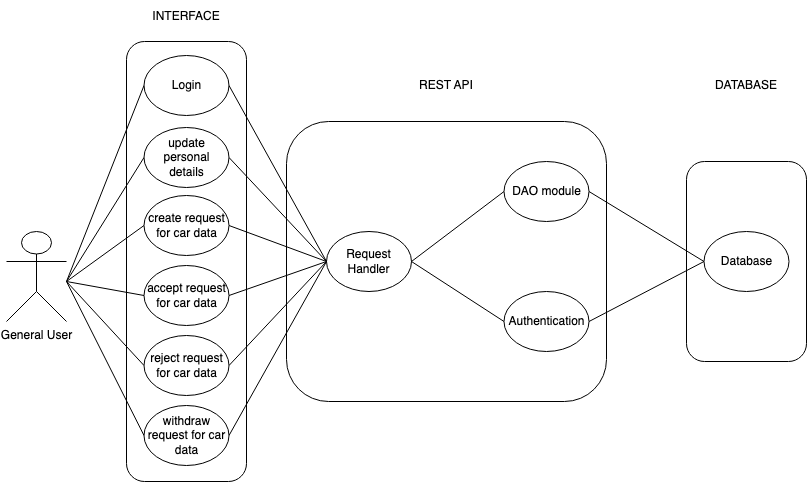

The diagram above was exported from draw.io. Its source (the exported page's mxGraphModel, read from the mxfile embedded in the PNG):
<mxGraphModel dx="988" dy="558" grid="1" gridSize="10" guides="1" tooltips="1" connect="1" arrows="1" fold="1" page="1" pageScale="1" pageWidth="3300" pageHeight="4681" math="0" shadow="0">
  <root>
    <mxCell id="0" />
    <mxCell id="1" parent="0" />
    <mxCell id="7eO53m9ssWrcjAEjC2kr-6" value="" style="rounded=1;whiteSpace=wrap;html=1;" vertex="1" parent="1">
      <mxGeometry x="960" y="200" width="120" height="200" as="geometry" />
    </mxCell>
    <mxCell id="tIk1qJJ2jYDQhSP1YqaP-1" value="General User" style="shape=umlActor;verticalLabelPosition=bottom;verticalAlign=top;html=1;outlineConnect=0;" vertex="1" parent="1">
      <mxGeometry x="280" y="270" width="60" height="90" as="geometry" />
    </mxCell>
    <mxCell id="tIk1qJJ2jYDQhSP1YqaP-2" value="" style="rounded=1;whiteSpace=wrap;html=1;" vertex="1" parent="1">
      <mxGeometry x="400" y="80" width="120" height="440" as="geometry" />
    </mxCell>
    <mxCell id="t8qIoSHMA86JXy1NlxsQ-1" value="Login" style="ellipse;whiteSpace=wrap;html=1;" vertex="1" parent="1">
      <mxGeometry x="417.5" y="94" width="85" height="60" as="geometry" />
    </mxCell>
    <mxCell id="t8qIoSHMA86JXy1NlxsQ-2" value="update personal details" style="ellipse;whiteSpace=wrap;html=1;" vertex="1" parent="1">
      <mxGeometry x="417.5" y="166" width="85" height="60" as="geometry" />
    </mxCell>
    <mxCell id="pOBVLJtgHw3H1MPXL5ZY-1" value="create request for car data" style="ellipse;whiteSpace=wrap;html=1;" vertex="1" parent="1">
      <mxGeometry x="417.5" y="234" width="85" height="60" as="geometry" />
    </mxCell>
    <mxCell id="pOBVLJtgHw3H1MPXL5ZY-2" value="accept request for car data" style="ellipse;whiteSpace=wrap;html=1;" vertex="1" parent="1">
      <mxGeometry x="417.5" y="304" width="85" height="60" as="geometry" />
    </mxCell>
    <mxCell id="ZuCQT93fj-VYuDnc38n2-1" value="reject request for car data" style="ellipse;whiteSpace=wrap;html=1;" vertex="1" parent="1">
      <mxGeometry x="417.5" y="374" width="85" height="60" as="geometry" />
    </mxCell>
    <mxCell id="E44d3_SJn18kHw5nvVFl-1" value="withdraw request for car data" style="ellipse;whiteSpace=wrap;html=1;" vertex="1" parent="1">
      <mxGeometry x="417.5" y="444" width="85" height="60" as="geometry" />
    </mxCell>
    <mxCell id="7eO53m9ssWrcjAEjC2kr-1" value="" style="rounded=1;whiteSpace=wrap;html=1;" vertex="1" parent="1">
      <mxGeometry x="560" y="160" width="320" height="280" as="geometry" />
    </mxCell>
    <mxCell id="7eO53m9ssWrcjAEjC2kr-2" value="Database" style="ellipse;whiteSpace=wrap;html=1;" vertex="1" parent="1">
      <mxGeometry x="977.5" y="270" width="85" height="60" as="geometry" />
    </mxCell>
    <mxCell id="7eO53m9ssWrcjAEjC2kr-3" value="DAO module" style="ellipse;whiteSpace=wrap;html=1;" vertex="1" parent="1">
      <mxGeometry x="777.5" y="200" width="85" height="60" as="geometry" />
    </mxCell>
    <mxCell id="7eO53m9ssWrcjAEjC2kr-4" value="Request Handler" style="ellipse;whiteSpace=wrap;html=1;" vertex="1" parent="1">
      <mxGeometry x="600" y="270" width="85" height="60" as="geometry" />
    </mxCell>
    <mxCell id="7eO53m9ssWrcjAEjC2kr-5" value="Authentication" style="ellipse;whiteSpace=wrap;html=1;" vertex="1" parent="1">
      <mxGeometry x="777.5" y="330" width="85" height="60" as="geometry" />
    </mxCell>
    <mxCell id="7eO53m9ssWrcjAEjC2kr-7" value="" style="endArrow=none;html=1;rounded=0;entryX=0;entryY=0.5;entryDx=0;entryDy=0;" edge="1" parent="1" target="t8qIoSHMA86JXy1NlxsQ-1">
      <mxGeometry width="50" height="50" relative="1" as="geometry">
        <mxPoint x="340" y="320" as="sourcePoint" />
        <mxPoint x="390" y="270" as="targetPoint" />
      </mxGeometry>
    </mxCell>
    <mxCell id="yWf9C7X1-i-zNNWxQL5w-1" value="" style="endArrow=none;html=1;rounded=0;entryX=0;entryY=0.5;entryDx=0;entryDy=0;" edge="1" parent="1" target="t8qIoSHMA86JXy1NlxsQ-2">
      <mxGeometry width="50" height="50" relative="1" as="geometry">
        <mxPoint x="340" y="320" as="sourcePoint" />
        <mxPoint x="390" y="270" as="targetPoint" />
      </mxGeometry>
    </mxCell>
    <mxCell id="QpaM1KooblVDt8GyZx5f-1" value="" style="endArrow=none;html=1;rounded=0;entryX=0;entryY=0.5;entryDx=0;entryDy=0;" edge="1" parent="1" target="pOBVLJtgHw3H1MPXL5ZY-1">
      <mxGeometry width="50" height="50" relative="1" as="geometry">
        <mxPoint x="340" y="320" as="sourcePoint" />
        <mxPoint x="390" y="270" as="targetPoint" />
      </mxGeometry>
    </mxCell>
    <mxCell id="QpaM1KooblVDt8GyZx5f-3" value="" style="endArrow=none;html=1;rounded=0;entryX=0;entryY=0.5;entryDx=0;entryDy=0;" edge="1" parent="1" target="pOBVLJtgHw3H1MPXL5ZY-2">
      <mxGeometry width="50" height="50" relative="1" as="geometry">
        <mxPoint x="340" y="320" as="sourcePoint" />
        <mxPoint x="680" y="300" as="targetPoint" />
      </mxGeometry>
    </mxCell>
    <mxCell id="QpaM1KooblVDt8GyZx5f-4" value="" style="endArrow=none;html=1;rounded=0;entryX=0;entryY=0.5;entryDx=0;entryDy=0;" edge="1" parent="1" target="ZuCQT93fj-VYuDnc38n2-1">
      <mxGeometry width="50" height="50" relative="1" as="geometry">
        <mxPoint x="340" y="320" as="sourcePoint" />
        <mxPoint x="427.5000000000002" y="343.9999999999999" as="targetPoint" />
      </mxGeometry>
    </mxCell>
    <mxCell id="QpaM1KooblVDt8GyZx5f-5" value="" style="endArrow=none;html=1;rounded=0;entryX=0;entryY=0.5;entryDx=0;entryDy=0;" edge="1" parent="1" target="E44d3_SJn18kHw5nvVFl-1">
      <mxGeometry width="50" height="50" relative="1" as="geometry">
        <mxPoint x="340" y="320" as="sourcePoint" />
        <mxPoint x="437.5000000000002" y="353.9999999999999" as="targetPoint" />
      </mxGeometry>
    </mxCell>
    <mxCell id="QpaM1KooblVDt8GyZx5f-6" value="" style="endArrow=none;html=1;rounded=0;entryX=0;entryY=0.5;entryDx=0;entryDy=0;exitX=1;exitY=0.5;exitDx=0;exitDy=0;" edge="1" parent="1" source="t8qIoSHMA86JXy1NlxsQ-1" target="7eO53m9ssWrcjAEjC2kr-4">
      <mxGeometry width="50" height="50" relative="1" as="geometry">
        <mxPoint x="580" y="320" as="sourcePoint" />
        <mxPoint x="447.5000000000002" y="363.9999999999999" as="targetPoint" />
      </mxGeometry>
    </mxCell>
    <mxCell id="QpaM1KooblVDt8GyZx5f-7" value="" style="endArrow=none;html=1;rounded=0;entryX=0;entryY=0.5;entryDx=0;entryDy=0;exitX=1;exitY=0.5;exitDx=0;exitDy=0;" edge="1" parent="1" source="t8qIoSHMA86JXy1NlxsQ-2" target="7eO53m9ssWrcjAEjC2kr-4">
      <mxGeometry width="50" height="50" relative="1" as="geometry">
        <mxPoint x="512.5000000000002" y="134" as="sourcePoint" />
        <mxPoint x="609.9999999999952" y="310" as="targetPoint" />
      </mxGeometry>
    </mxCell>
    <mxCell id="QpaM1KooblVDt8GyZx5f-8" value="" style="endArrow=none;html=1;rounded=0;entryX=0;entryY=0.5;entryDx=0;entryDy=0;exitX=1;exitY=0.5;exitDx=0;exitDy=0;" edge="1" parent="1" source="pOBVLJtgHw3H1MPXL5ZY-1" target="7eO53m9ssWrcjAEjC2kr-4">
      <mxGeometry width="50" height="50" relative="1" as="geometry">
        <mxPoint x="509.5000000000002" y="213" as="sourcePoint" />
        <mxPoint x="606.9999999999952" y="317" as="targetPoint" />
      </mxGeometry>
    </mxCell>
    <mxCell id="QpaM1KooblVDt8GyZx5f-9" value="" style="endArrow=none;html=1;rounded=0;exitX=1;exitY=0.5;exitDx=0;exitDy=0;entryX=0;entryY=0.5;entryDx=0;entryDy=0;" edge="1" parent="1" source="pOBVLJtgHw3H1MPXL5ZY-2" target="7eO53m9ssWrcjAEjC2kr-4">
      <mxGeometry width="50" height="50" relative="1" as="geometry">
        <mxPoint x="630" y="350" as="sourcePoint" />
        <mxPoint x="680" y="300" as="targetPoint" />
      </mxGeometry>
    </mxCell>
    <mxCell id="QpaM1KooblVDt8GyZx5f-10" value="" style="endArrow=none;html=1;rounded=0;exitX=1;exitY=0.5;exitDx=0;exitDy=0;entryX=0;entryY=0.5;entryDx=0;entryDy=0;" edge="1" parent="1" source="ZuCQT93fj-VYuDnc38n2-1" target="7eO53m9ssWrcjAEjC2kr-4">
      <mxGeometry width="50" height="50" relative="1" as="geometry">
        <mxPoint x="630" y="350" as="sourcePoint" />
        <mxPoint x="680" y="300" as="targetPoint" />
      </mxGeometry>
    </mxCell>
    <mxCell id="AiYY8rt5tRpOE8wmjjXt-1" value="" style="endArrow=none;html=1;rounded=0;exitX=1;exitY=0.5;exitDx=0;exitDy=0;entryX=0;entryY=0.5;entryDx=0;entryDy=0;" edge="1" parent="1" source="E44d3_SJn18kHw5nvVFl-1" target="7eO53m9ssWrcjAEjC2kr-4">
      <mxGeometry width="50" height="50" relative="1" as="geometry">
        <mxPoint x="630" y="350" as="sourcePoint" />
        <mxPoint x="680" y="300" as="targetPoint" />
      </mxGeometry>
    </mxCell>
    <mxCell id="AiYY8rt5tRpOE8wmjjXt-2" value="" style="endArrow=none;html=1;rounded=0;exitX=0;exitY=0.5;exitDx=0;exitDy=0;entryX=1;entryY=0.5;entryDx=0;entryDy=0;" edge="1" parent="1" source="7eO53m9ssWrcjAEjC2kr-3" target="7eO53m9ssWrcjAEjC2kr-4">
      <mxGeometry width="50" height="50" relative="1" as="geometry">
        <mxPoint x="630" y="350" as="sourcePoint" />
        <mxPoint x="690" y="300" as="targetPoint" />
      </mxGeometry>
    </mxCell>
    <mxCell id="AiYY8rt5tRpOE8wmjjXt-3" value="" style="endArrow=none;html=1;rounded=0;exitX=0;exitY=0.5;exitDx=0;exitDy=0;entryX=1;entryY=0.5;entryDx=0;entryDy=0;" edge="1" parent="1" source="7eO53m9ssWrcjAEjC2kr-5" target="7eO53m9ssWrcjAEjC2kr-4">
      <mxGeometry width="50" height="50" relative="1" as="geometry">
        <mxPoint x="630" y="350" as="sourcePoint" />
        <mxPoint x="680" y="300" as="targetPoint" />
      </mxGeometry>
    </mxCell>
    <mxCell id="AiYY8rt5tRpOE8wmjjXt-4" value="" style="endArrow=none;html=1;rounded=0;exitX=1;exitY=0.5;exitDx=0;exitDy=0;entryX=0;entryY=0.5;entryDx=0;entryDy=0;" edge="1" parent="1" source="7eO53m9ssWrcjAEjC2kr-3" target="7eO53m9ssWrcjAEjC2kr-2">
      <mxGeometry width="50" height="50" relative="1" as="geometry">
        <mxPoint x="950" y="160" as="sourcePoint" />
        <mxPoint x="1000" y="110" as="targetPoint" />
      </mxGeometry>
    </mxCell>
    <mxCell id="AiYY8rt5tRpOE8wmjjXt-5" value="" style="endArrow=none;html=1;rounded=0;exitX=0;exitY=0.5;exitDx=0;exitDy=0;entryX=1;entryY=0.5;entryDx=0;entryDy=0;" edge="1" parent="1" source="7eO53m9ssWrcjAEjC2kr-2" target="7eO53m9ssWrcjAEjC2kr-5">
      <mxGeometry width="50" height="50" relative="1" as="geometry">
        <mxPoint x="630" y="350" as="sourcePoint" />
        <mxPoint x="680" y="300" as="targetPoint" />
      </mxGeometry>
    </mxCell>
    <mxCell id="AiYY8rt5tRpOE8wmjjXt-8" value="INTERFACE" style="text;html=1;strokeColor=none;fillColor=none;align=center;verticalAlign=middle;whiteSpace=wrap;rounded=0;" vertex="1" parent="1">
      <mxGeometry x="430" y="40" width="60" height="30" as="geometry" />
    </mxCell>
    <mxCell id="AiYY8rt5tRpOE8wmjjXt-9" value="REST API" style="text;html=1;strokeColor=none;fillColor=none;align=center;verticalAlign=middle;whiteSpace=wrap;rounded=0;" vertex="1" parent="1">
      <mxGeometry x="690" y="109" width="60" height="30" as="geometry" />
    </mxCell>
    <mxCell id="AiYY8rt5tRpOE8wmjjXt-10" value="DATABASE" style="text;html=1;strokeColor=none;fillColor=none;align=center;verticalAlign=middle;whiteSpace=wrap;rounded=0;" vertex="1" parent="1">
      <mxGeometry x="990" y="109" width="60" height="30" as="geometry" />
    </mxCell>
  </root>
</mxGraphModel>